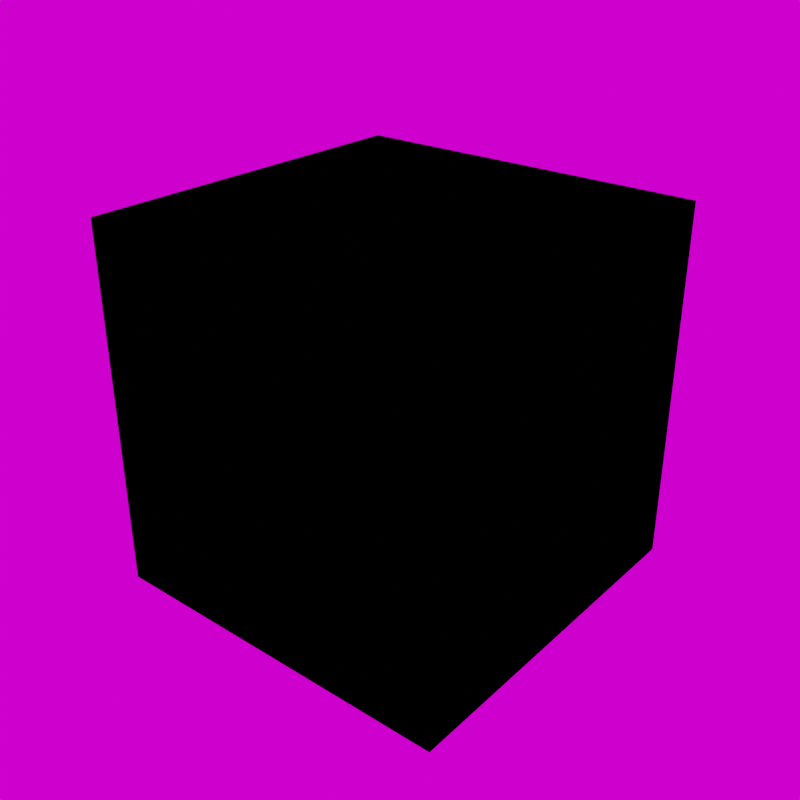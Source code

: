 # Source: Nmap_Merging_Nodes.blend  (saved by Blender 4.0.36; exported with 4.5.12 LTS)
import bpy
from mathutils import Matrix  # noqa: F401  (used for matrix-valued properties, if any)

bpy.ops.wm.read_factory_settings(use_empty=True)
scene = bpy.context.scene
scene.name = 'Scene'

# ---- collections
col_suns = bpy.data.collections.new('Suns'); scene.collection.children.link(col_suns)

# ---- materials (node trees are filled in below, after node groups)
mat_nmap_combine = bpy.data.materials.new('Nmap Combine')

# ---- material node trees
mat_nmap_combine.use_nodes = True; mat_nmap_combine.node_tree.nodes.clear()
_N = mat_nmap_combine.node_tree.nodes; _L = mat_nmap_combine.node_tree.links
n0 = _N.new('ShaderNodeVectorMath'); n0.name = 'Vector Math.007'; n0.location = (-1508, 886)
n0.operation = 'MULTIPLY'
n0.inputs[1].default_value = (2.0, 2.0, 2.0)
n1 = _N.new('ShaderNodeVectorMath'); n1.name = 'Vector Math.005'; n1.location = (-1353, 938)
n1.operation = 'SUBTRACT'
n1.inputs[1].default_value = (1.0, 1.0, 1.0)
n2 = _N.new('ShaderNodeSeparateXYZ'); n2.name = 'Separate XYZ.001'; n2.location = (-1169, 1007)
n3 = _N.new('ShaderNodeVectorMath'); n3.name = 'Vector Math.006'; n3.location = (-814, 1241)
n3.operation = 'LENGTH'
n3.inputs[1].default_value = (2.0, 2.0, 2.0)
n4 = _N.new('ShaderNodeCombineXYZ'); n4.name = 'Combine XYZ.002'; n4.location = (-999, 1141)
n5 = _N.new('ShaderNodeVectorMath'); n5.name = 'Vector Math'; n5.location = (-757, 1686)
n5.operation = 'MULTIPLY'
n5.inputs[1].default_value = (2.0, 2.0, 2.0)
n6 = _N.new('ShaderNodeVectorMath'); n6.name = 'Vector Math.001'; n6.location = (-602, 1738)
n6.operation = 'SUBTRACT'
n6.inputs[1].default_value = (1.0, 1.0, 1.0)
n7 = _N.new('ShaderNodeMath'); n7.name = 'Math.005'; n7.location = (-627, 1266)
n7.operation = 'ARCTAN2'
n8 = _N.new('ShaderNodeVectorRotate'); n8.name = 'Vector Rotate.002'; n8.location = (-274, 1605)
n8.rotation_type = 'Z_AXIS'
n8.invert = True
n9 = _N.new('ShaderNodeVectorRotate'); n9.name = 'Vector Rotate.003'; n9.location = (41, 1533)
n9.rotation_type = 'Y_AXIS'
n10 = _N.new('ShaderNodeMath'); n10.name = 'Math.004'; n10.location = (-631, 1096)
n10.operation = 'ARCTAN2'
n11 = _N.new('ShaderNodeVectorMath'); n11.name = 'Vector Math.004'; n11.location = (495, 1442)
n11.inputs[1].default_value = (1.0, 1.0, 1.0)
n12 = _N.new('ShaderNodeVectorRotate'); n12.name = 'Vector Rotate.004'; n12.location = (283, 1391)
n12.rotation_type = 'Z_AXIS'
n13 = _N.new('ShaderNodeVectorMath'); n13.name = 'Vector Math.008'; n13.location = (657, 1495)
n13.operation = 'DIVIDE'
n13.inputs[1].default_value = (2.0, 2.0, 2.0)
n14 = _N.new('ShaderNodeNormalMap'); n14.name = 'Normal Map.001'; n14.location = (874, 1520)
n14.inputs[0].default_value = 2.0
n15 = _N.new('ShaderNodeTexImage'); n15.name = 'Image Texture.007'; n15.location = (-1067, 1637)
_L.new(n15.outputs[0], n5.inputs[0])
_L.new(n5.outputs[0], n6.inputs[0])
_L.new(n0.outputs[0], n1.inputs[0])
_L.new(n1.outputs[0], n2.inputs[0])
_L.new(n2.outputs[1], n10.inputs[1])
_L.new(n2.outputs[0], n10.inputs[0])
_L.new(n2.outputs[0], n4.inputs[0])
_L.new(n2.outputs[1], n4.inputs[1])
_L.new(n4.outputs[0], n3.inputs[0])
_L.new(n3.outputs[1], n7.inputs[0])
_L.new(n2.outputs[2], n7.inputs[1])
_L.new(n6.outputs[0], n8.inputs[0])
_L.new(n10.outputs[0], n8.inputs[3])
_L.new(n8.outputs[0], n9.inputs[0])
_L.new(n7.outputs[0], n9.inputs[3])
_L.new(n9.outputs[0], n12.inputs[0])
_L.new(n10.outputs[0], n12.inputs[3])
_L.new(n11.outputs[0], n13.inputs[0])
_L.new(n12.outputs[0], n11.inputs[0])
_L.new(n13.outputs[0], n14.inputs[1])

# ---- world
world_world = bpy.data.worlds.new('World'); scene.world = world_world
world_world.use_nodes = True; world_world.node_tree.nodes.clear()
_N = world_world.node_tree.nodes; _L = world_world.node_tree.links
n0 = _N.new('ShaderNodeOutputWorld'); n0.name = 'World Output'; n0.location = (300, 300)
n1 = _N.new('ShaderNodeBackground'); n1.name = 'Background'; n1.location = (10, 300)
n2 = _N.new('ShaderNodeMapping'); n2.name = 'Mapping'; n2.location = (-450, 260)
n2.inputs[2].default_value = (0.0, 0.0, -0.6458)
n3 = _N.new('ShaderNodeTexCoord'); n3.name = 'Texture Coordinate'; n3.location = (-630, 260)
n4 = _N.new('ShaderNodeTexEnvironment'); n4.name = 'Environment Texture'; n4.location = (-270, 260)
_L.new(n1.outputs[0], n0.inputs[0])
_L.new(n4.outputs[0], n1.inputs[0])
_L.new(n2.outputs[0], n4.inputs[0])
_L.new(n3.outputs[0], n2.inputs[0])
n0.is_active_output = True
world_world.color = (0.05088, 0.05088, 0.05088)
world_world.use_sun_shadow = False
world_world.sun_shadow_jitter_overblur = 0.0

# ---- lights
light_sun = bpy.data.lights.new('Sun', 'SUN')
light_sun.transmission_factor = 0.0
light_sun.energy = 0.5
light_sun_001 = bpy.data.lights.new('Sun.001', 'SUN')
light_sun_001.transmission_factor = 0.0
light_sun_001.energy = 0.5
light_sun_002 = bpy.data.lights.new('Sun.002', 'SUN')
light_sun_002.transmission_factor = 0.0
light_sun_002.use_shadow = False
light_sun_002.energy = 1.4

# ---- meshes
me_cube = bpy.data.meshes.new('Cube')
me_cube.from_pydata([(-1.0, -1.0, -1.0), (-1.0, -1.0, 1.0), (-1.0, 1.0, -1.0), (-1.0, 1.0, 1.0), (1.0, -1.0, -1.0), (1.0, -1.0, 1.0), (1.0, 1.0, -1.0), (1.0, 1.0, 1.0)], [], [(0, 1, 3, 2), (2, 3, 7, 6), (6, 7, 5, 4), (4, 5, 1, 0), (2, 6, 4, 0), (7, 3, 1, 5)])
_uv = me_cube.uv_layers.new(name='UVMap')
_uv.uv.foreach_set('vector', [0.375, 0.0, 0.625, 0.0, 0.625, 0.25, 0.375, 0.25, 0.375, 0.25, 0.625, 0.25, 0.625, 0.5, 0.375, 0.5, 0.375, 0.5, 0.625, 0.5, 0.625, 0.75, 0.375, 0.75, 0.375, 0.75, 0.625, 0.75, 0.625, 1.0, 0.375, 1.0, 0.125, 0.5, 0.375, 0.5, 0.375, 0.75, 0.125, 0.75, 0.625, 0.5, 0.875, 0.5, 0.875, 0.75, 0.625, 0.75])
me_cube.materials.append(mat_nmap_combine)
me_cube.update()

# ---- objects
ob_cube = bpy.data.objects.new('Cube', me_cube)
ob_sun = bpy.data.objects.new('Sun', light_sun)
ob_sun_001 = bpy.data.objects.new('Sun.001', light_sun_001)
ob_sun_002 = bpy.data.objects.new('Sun.002', light_sun_002)

# ---- transforms, parenting, visibility, modifiers, constraints
ob_cube.location = (0.0, 0.0, 0.0)
ob_sun.location = (0.0, 0.0, 0.0)
ob_sun_001.location = (0.0, 0.0, 0.0)
ob_sun_001.rotation_euler = (-0.0, 3.142, -0.0)
ob_sun_002.location = (0.0, 0.0, 0.0)
ob_sun_002.rotation_euler = (-0.0, 4.712, 0.0)

# ---- collection membership
scene.collection.objects.link(ob_cube)
col_suns.objects.link(ob_sun)
col_suns.objects.link(ob_sun_001)
col_suns.objects.link(ob_sun_002)

# ---- scene / render settings (as saved in the file)
scene.frame_start = 1; scene.frame_end = 250; scene.frame_set(46)
scene.render.engine = 'CYCLES'
scene.render.resolution_x = 2048
scene.render.resolution_y = 2048
scene.cycles.sampling_pattern = 'TABULATED_SOBOL'
scene.cycles.bake_type = 'DIFFUSE'
scene.eevee.use_gtao = True
scene.view_settings.view_transform = 'Filmic'
bpy.context.view_layer.update()

# ---- added for rendering (the .blend has no active camera): camera
cam_auto = bpy.data.cameras.new('AutoCamera')
cam_auto.lens = 50.0
cam_auto.sensor_width = 36.0
cam_auto.clip_end = 1000.0
ob_auto_camera = bpy.data.objects.new('AutoCamera', cam_auto)
scene.collection.objects.link(ob_auto_camera)
ob_auto_camera.location = (3.20507, -3.84609, 2.56406)
ob_auto_camera.rotation_euler = (1.09748, -7.21219e-08, 0.694738)
scene.camera = ob_auto_camera
bpy.context.view_layer.update()
